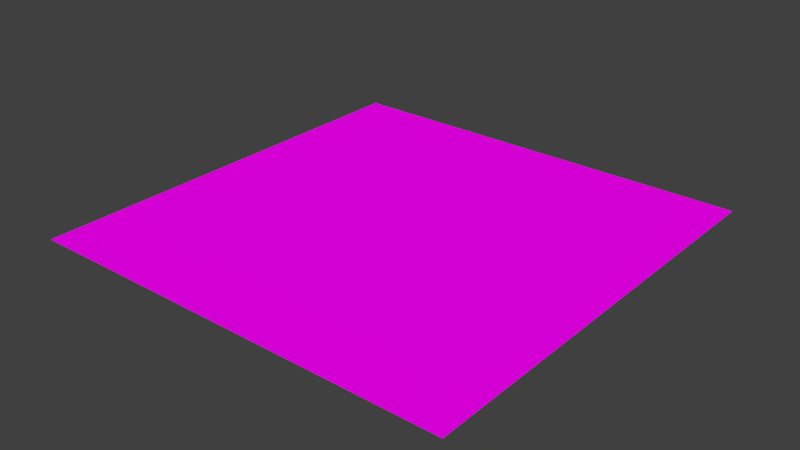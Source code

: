 # Source: Floor.blend  (saved by Blender 2.77.0; exported with 4.5.12 LTS)
import bpy
from mathutils import Matrix  # noqa: F401  (used for matrix-valued properties, if any)

bpy.ops.wm.read_factory_settings(use_empty=True)
scene = bpy.context.scene
scene.name = 'Scene'

# ---- collections
col_collection_1 = bpy.data.collections.new('Collection 1'); scene.collection.children.link(col_collection_1)

# ---- images (referenced by path relative to the original .blend; pixels are not part of the script)
import os
ASSET_DIR = os.environ.get("B2B_ASSET_DIR", "")  # directory of the original .blend (textures are referenced by path, not embedded)
HERE = os.path.dirname(os.path.abspath(__file__))  # packed textures are extracted next to this script under _unpacked/

def load_image(name, relpath, width, height, colorspace="sRGB"):
    """Load a texture the original file referenced (path relative to the .blend, or extracted next to this script)."""
    p = next((c for c in (os.path.join(HERE, relpath), os.path.join(ASSET_DIR, relpath)) if relpath and os.path.exists(c)), "")
    if p:
        img = bpy.data.images.load(p, check_existing=True)
        img.name = name
    else:  # same state as the original file: an image datablock whose file is absent (Cycles renders it pink)
        img = bpy.data.images.new(name, width, height)
        img.source = "FILE"
        img.filepath = "//" + (relpath or name)
    img.colorspace_settings.name = colorspace
    return img
img_floor_png = load_image('floor.png', 'floor.png', 1024, 1024, 'sRGB')

# ---- materials (node trees are filled in below, after node groups)
mat_floor_texture = bpy.data.materials.new('Floor Texture')
mat_floor_texture.alpha_threshold = 0.0
mat_floor_texture.roughness = 0.5

# ---- material node trees
mat_floor_texture.use_nodes = True; mat_floor_texture.node_tree.nodes.clear()
_N = mat_floor_texture.node_tree.nodes; _L = mat_floor_texture.node_tree.links
n0 = _N.new('ShaderNodeTexImage'); n0.name = 'Image Texture'; n0.location = (-203, 452)
n0.width = 140
n0.image = img_floor_png
n1 = _N.new('ShaderNodeBsdfDiffuse'); n1.name = 'Diffuse BSDF'; n1.location = (73, 346)
n2 = _N.new('ShaderNodeOutputMaterial'); n2.name = 'Material Output'; n2.location = (259, 384)
_L.new(n1.outputs[0], n2.inputs[0])
_L.new(n0.outputs[0], n1.inputs[0])
n2.is_active_output = True

# ---- world
world_world = bpy.data.worlds.new('World'); scene.world = world_world
world_world.color = (0.05088, 0.05088, 0.05088)
world_world.use_sun_shadow = False
world_world.sun_shadow_jitter_overblur = 0.0
world_world.cycles.sampling_method = 'MANUAL'

# ---- meshes
me_plane = bpy.data.meshes.new('Plane')
me_plane.from_pydata([(-1.0, -1.0, 0.0), (1.0, -1.0, 0.0), (-1.0, 1.0, 0.0), (1.0, 1.0, 0.0), (-1.0, 0.3333, 0.0), (-1.0, -0.3333, 0.0), (-0.3333, -1.0, 0.0), (0.3333, -1.0, 0.0), (1.0, -0.3333, 0.0), (1.0, 0.3333, 0.0), (0.3333, 1.0, 0.0), (-0.3333, 1.0, 0.0), (-0.3333, -0.3333, 0.0), (-0.3333, 0.3333, 0.0), (0.3333, -0.3333, 0.0), (0.3333, 0.3333, 0.0)], [], [(15, 9, 3, 10), (4, 13, 11, 2), (13, 15, 10, 11), (0, 6, 12, 5), (5, 12, 13, 4), (6, 7, 14, 12), (12, 14, 15, 13), (7, 1, 8, 14), (14, 8, 9, 15)])
_uv = me_plane.uv_layers.new(name='UVMap')
_uv.uv.foreach_set('vector', [0.6666, 0.3334, 0.6666, 0.0001001, 0.9999, 0.0001001, 0.9999, 0.3334, 0.6666, 0.9999, 0.6666, 0.6666, 0.9999, 0.6666, 0.9999, 0.9999, 0.6666, 0.6666, 0.6666, 0.3334, 0.9999, 0.3334, 0.9999, 0.6666, 9.998e-05, 0.9999, 9.998e-05, 0.6666, 0.3334, 0.6666, 0.3334, 0.9999, 0.3334, 0.9999, 0.3334, 0.6666, 0.6666, 0.6666, 0.6666, 0.9999, 9.998e-05, 0.6666, 9.998e-05, 0.3334, 0.3334, 0.3334, 0.3334, 0.6666, 0.3334, 0.6666, 0.3334, 0.3334, 0.6666, 0.3334, 0.6666, 0.6666, 9.998e-05, 0.3334, 9.998e-05, 0.0001, 0.3334, 9.998e-05, 0.3334, 0.3334, 0.3334, 0.3334, 0.3334, 9.998e-05, 0.6666, 0.0001001, 0.6666, 0.3334])
me_plane.materials.append(mat_floor_texture)
me_plane.use_remesh_preserve_volume = False
me_plane.use_remesh_preserve_attributes = False
me_plane.use_mirror_vertex_groups = False
me_plane.update()

# ---- objects
ob_plane = bpy.data.objects.new('Plane', me_plane)

# ---- transforms, parenting, visibility, modifiers, constraints
ob_plane.location = (0.0, 0.0, 0.0)
ob_plane.lineart.crease_threshold = 0.0

# ---- collection membership
col_collection_1.objects.link(ob_plane)

# ---- scene / render settings (as saved in the file)
scene.frame_start = 1; scene.frame_end = 250; scene.frame_set(1)
scene.render.engine = 'CYCLES'
scene.render.resolution_percentage = 50
scene.render.dither_intensity = 0.0
scene.cycles.use_denoising = False
scene.cycles.samples = 128
scene.cycles.sampling_pattern = 'TABULATED_SOBOL'
scene.cycles.light_sampling_threshold = 0.0
scene.cycles.use_adaptive_sampling = False
scene.cycles.use_light_tree = False
scene.cycles.blur_glossy = 0.0
scene.cycles.sample_clamp_indirect = 0.0
scene.view_settings.view_transform = 'Standard'
bpy.context.view_layer.update()

# ---- added for rendering (the .blend has no active camera and no usable light): camera, sun
cam_auto = bpy.data.cameras.new('AutoCamera')
cam_auto.lens = 50.0
cam_auto.sensor_width = 36.0
cam_auto.clip_end = 1000.0
ob_auto_camera = bpy.data.objects.new('AutoCamera', cam_auto)
scene.collection.objects.link(ob_auto_camera)
ob_auto_camera.location = (2.61693, -3.14032, 2.09354)
ob_auto_camera.rotation_euler = (1.09748, -7.21219e-08, 0.694738)
scene.camera = ob_auto_camera
light_auto_sun = bpy.data.lights.new('AutoSun', 'SUN')
light_auto_sun.energy = 3.0
light_auto_sun.angle = 0.0523599
ob_auto_sun = bpy.data.objects.new('AutoSun', light_auto_sun)
scene.collection.objects.link(ob_auto_sun)
ob_auto_sun.rotation_euler = (0.872665, 0.174533, 0.523599)
bpy.context.view_layer.update()
